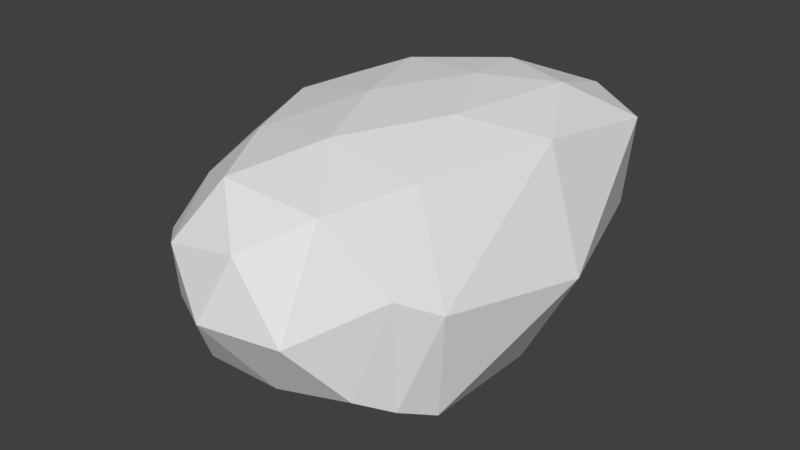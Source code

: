 # Source: Rock2.blend  (saved by Blender 2.78.0; exported with 4.5.12 LTS)
import bpy
from mathutils import Matrix  # noqa: F401  (used for matrix-valued properties, if any)

bpy.ops.wm.read_factory_settings(use_empty=True)
scene = bpy.context.scene
scene.name = 'Scene'

# ---- collections
col_collection_1 = bpy.data.collections.new('Collection 1'); scene.collection.children.link(col_collection_1)

# ---- world
world_world = bpy.data.worlds.new('World'); scene.world = world_world
world_world.color = (0.05088, 0.05088, 0.05088)
world_world.use_sun_shadow = False
world_world.sun_shadow_jitter_overblur = 0.0
world_world.cycles.sampling_method = 'MANUAL'

# ---- meshes
me_rock2 = bpy.data.meshes.new('Rock2')
me_rock2.from_pydata([(-0.3208, 0.03983, -0.06083), (0.6852, -0.2654, -0.06083), (0.5192, -0.6573, 0.1491), (-0.6475, -0.3472, 0.1588), (-0.6215, 1.012, -0.06083), (0.4063, 1.234, -0.06083), (0.5499, -0.248, 1.048), (-0.3961, -0.2481, 1.049), (-0.7798, 0.827, 0.9379), (-0.0122, 1.485, 0.9566), (0.7811, 1.177, 0.9632), (0.1357, 0.7022, 1.175), (-0.1524, -0.8396, 0.1976), (-0.5919, -0.649, 0.6212), (0.144, -0.9408, 0.8521), (0.1011, -0.3366, -0.05579), (0.1789, -0.1236, -0.1461), (0.6118, -0.4702, 0.03518), (0.6201, 0.4983, -0.1571), (0.04299, 0.6369, -0.1835), (-0.4988, -0.1556, 0.02382), (-0.4212, -0.6167, 0.1531), (-0.5033, 0.5161, -0.1136), (-0.7039, 0.3242, -0.01078), (-0.1198, 1.18, -0.1339), (0.9284, 0.4664, 0.4183), (0.6767, 1.286, 0.4252), (0.6261, -0.5143, 0.6237), (0.7516, -0.316, 0.5111), (-0.6498, -0.5148, 0.3827), (-0.155, -0.691, 1.023), (-0.7989, 0.9683, 0.432), (-0.8419, 0.2269, 0.5462), (0.2206, 1.492, 0.4251), (-0.3893, 1.378, 0.4311), (0.7424, 0.4558, 1.065), (0.07688, -0.2776, 1.134), (-0.632, 0.2783, 1.038), (-0.4391, 1.205, 0.9897), (0.4066, 1.41, 0.9976), (0.3639, 0.23, 1.159), (0.4771, 0.9466, 1.141), (-0.14, 0.2265, 1.157), (-0.3397, 0.7835, 1.134), (0.06105, 1.112, 1.134), (0.1913, -0.7851, 0.1454), (-0.5219, -0.4639, 0.862), (0.3776, -0.9251, 0.4872), (-0.7916, 0.06549, 0.8263), (0.3833, -0.6838, 0.9972), (-0.2665, -0.9161, 0.7629), (-0.4035, -0.7864, 0.3958), (-0.01399, -1.023, 0.5048), (-0.2529, -0.4167, 0.02175)], [], [(0, 16, 15), (1, 16, 18), (3, 20, 21), (0, 20, 22), (0, 22, 19), (1, 18, 25), (2, 17, 27), (3, 21, 29), (4, 23, 31), (5, 24, 33), (1, 25, 28), (2, 27, 47), (13, 46, 48), (4, 31, 34), (5, 33, 26), (6, 35, 40), (7, 36, 42), (8, 37, 43), (9, 38, 44), (10, 39, 41), (3, 29, 32), (6, 36, 49), (13, 50, 46), (13, 51, 50), (12, 45, 52), (0, 15, 53), (53, 45, 12), (53, 15, 45), (15, 2, 45), (52, 47, 14), (52, 45, 47), (45, 2, 47), (50, 52, 14), (50, 51, 52), (51, 12, 52), (46, 30, 7), (46, 50, 30), (50, 14, 30), (49, 30, 14), (49, 36, 30), (36, 7, 30), (32, 48, 8), (32, 29, 48), (29, 13, 48), (41, 44, 11), (41, 39, 44), (39, 9, 44), (44, 43, 11), (44, 38, 43), (38, 8, 43), (43, 42, 11), (43, 37, 42), (37, 7, 42), (42, 40, 11), (42, 36, 40), (36, 6, 40), (40, 41, 11), (40, 35, 41), (35, 10, 41), (26, 39, 10), (26, 33, 39), (33, 9, 39), (34, 38, 9), (34, 31, 38), (31, 8, 38), (48, 37, 8), (48, 46, 37), (46, 7, 37), (47, 49, 14), (47, 27, 49), (27, 6, 49), (28, 35, 6), (28, 25, 35), (25, 10, 35), (33, 34, 9), (33, 24, 34), (24, 4, 34), (31, 32, 8), (31, 23, 32), (23, 3, 32), (29, 51, 13), (29, 21, 51), (21, 12, 51), (27, 28, 6), (27, 17, 28), (17, 1, 28), (25, 26, 10), (25, 18, 26), (18, 5, 26), (19, 24, 5), (19, 22, 24), (22, 4, 24), (22, 23, 4), (22, 20, 23), (20, 3, 23), (21, 53, 12), (21, 20, 53), (20, 0, 53), (18, 19, 5), (18, 16, 19), (16, 0, 19), (15, 17, 2), (15, 16, 17), (16, 1, 17)])
me_rock2.use_remesh_preserve_volume = False
me_rock2.use_remesh_preserve_attributes = False
me_rock2.use_mirror_vertex_groups = False
me_rock2.update()

# ---- objects
ob_rock2 = bpy.data.objects.new('Rock2', me_rock2)

# ---- transforms, parenting, visibility, modifiers, constraints
ob_rock2.location = (0.0, 0.0, 0.0)
ob_rock2.scale = (0.6932, 0.6932, 0.6932)
ob_rock2.lineart.crease_threshold = 0.0

# ---- collection membership
col_collection_1.objects.link(ob_rock2)

# ---- scene / render settings (as saved in the file)
scene.frame_start = 1; scene.frame_end = 250; scene.frame_set(1)
scene.render.engine = 'BLENDER_EEVEE_NEXT'
scene.render.resolution_percentage = 50
scene.render.dither_intensity = 0.0
scene.cycles.use_denoising = False
scene.cycles.samples = 128
scene.cycles.sampling_pattern = 'TABULATED_SOBOL'
scene.cycles.light_sampling_threshold = 0.0
scene.cycles.use_adaptive_sampling = False
scene.cycles.use_light_tree = False
scene.cycles.blur_glossy = 0.0
scene.cycles.sample_clamp_indirect = 0.0
scene.view_settings.view_transform = 'Standard'
bpy.context.view_layer.update()

# ---- added for rendering (the .blend has no active camera and no usable light): camera, sun
cam_auto = bpy.data.cameras.new('AutoCamera')
cam_auto.lens = 50.0
cam_auto.sensor_width = 36.0
cam_auto.clip_end = 1000.0
ob_auto_camera = bpy.data.objects.new('AutoCamera', cam_auto)
scene.collection.objects.link(ob_auto_camera)
ob_auto_camera.location = (2.18598, -2.42466, 2.0685)
ob_auto_camera.rotation_euler = (1.09748, -7.21219e-08, 0.694738)
scene.camera = ob_auto_camera
light_auto_sun = bpy.data.lights.new('AutoSun', 'SUN')
light_auto_sun.energy = 3.0
light_auto_sun.angle = 0.0523599
ob_auto_sun = bpy.data.objects.new('AutoSun', light_auto_sun)
scene.collection.objects.link(ob_auto_sun)
ob_auto_sun.rotation_euler = (0.872665, 0.174533, 0.523599)
bpy.context.view_layer.update()
